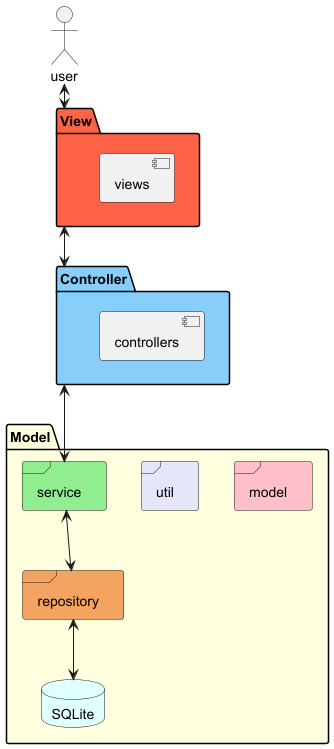

The diagram above was rendered by PlantUML. Its source (embedded in the PNG):
@startuml

actor user
together {
    package "Model" #LightYellow {
      frame "model" #Pink {
      }
      frame "util" #Lavender {
      }
      frame "service" #LightGreen {
      }
      frame "repository" #SandyBrown{
      }
      database "SQLite" #LightCyan {
      }
    }
}

package "Controller" #LightSkyBlue {
    [controllers]
}

package "View" #Tomato {
    [views]

}
[user] <--> [View]
[View] <--> [Controller]
 [Controller] <--> [service]
 [service] <--> [repository]
 [repository] <--> [SQLite]

@enduml